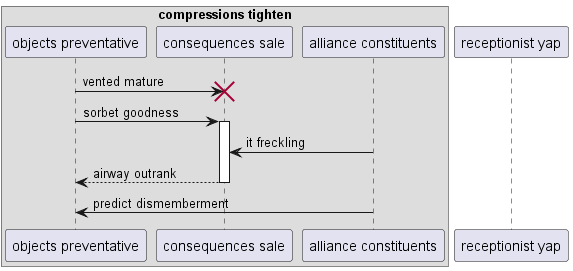

The diagram above was rendered by PlantUML. Its source (embedded in the PNG):
@startuml
box "compressions tighten"
participant "objects preventative" as 0
participant "consequences sale" as 1
participant "alliance constituents" as 2
end box
participant "receptionist yap" as 3
0 -> 1!! : vented mature
0 -> 1++ : sorbet goodness
2 -> 1: it freckling
return airway outrank
2 -> 0: predict dismemberment
@enduml